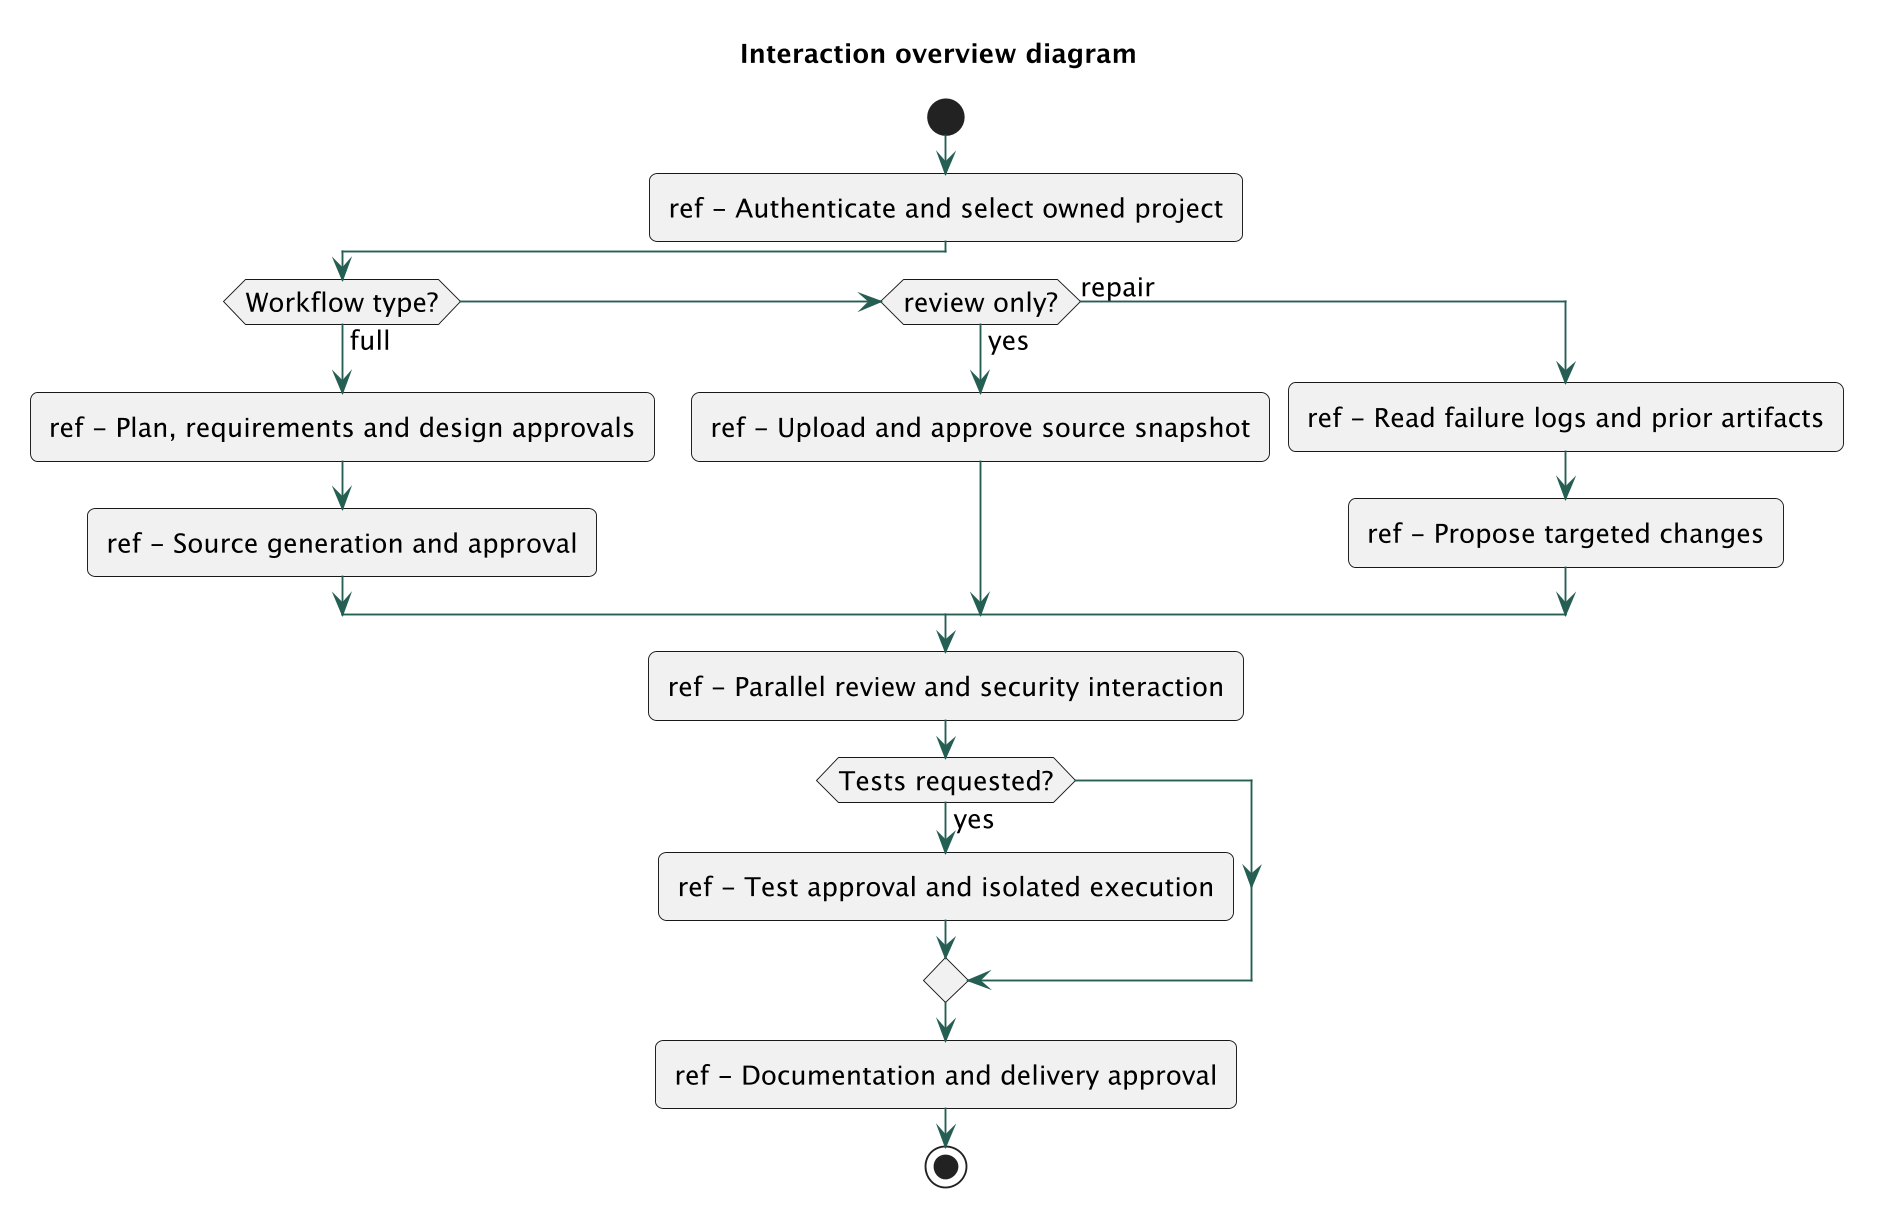

The diagram above was rendered by PlantUML. Its source (embedded in the PNG):
@startuml
skinparam dpi 180
skinparam backgroundColor white
skinparam defaultFontName SansSerif
skinparam defaultFontSize 14
skinparam shadowing false
skinparam ArrowColor #255F54
skinparam roundcorner 8
title Interaction overview diagram
start
:ref - Authenticate and select owned project;
if (Workflow type?) then (full)
:ref - Plan, requirements and design approvals;
:ref - Source generation and approval;
elseif (review only?) then (yes)
:ref - Upload and approve source snapshot;
else (repair)
:ref - Read failure logs and prior artifacts;
:ref - Propose targeted changes;
endif
:ref - Parallel review and security interaction;
if (Tests requested?) then (yes)
:ref - Test approval and isolated execution;
endif
:ref - Documentation and delivery approval;
stop
@enduml